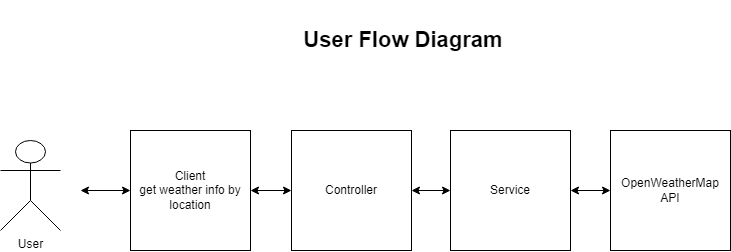

The diagram above was exported from draw.io. Its source (the exported page's mxGraphModel, read from the mxfile embedded in the PNG):
<mxGraphModel dx="825" dy="431" grid="1" gridSize="10" guides="1" tooltips="1" connect="1" arrows="1" fold="1" page="1" pageScale="1" pageWidth="827" pageHeight="1169" math="0" shadow="0">
  <root>
    <mxCell id="0" />
    <mxCell id="1" parent="0" />
    <mxCell id="5" value="User" style="shape=umlActor;verticalLabelPosition=bottom;verticalAlign=top;html=1;outlineConnect=0;" vertex="1" parent="1">
      <mxGeometry x="30" y="170" width="60" height="90" as="geometry" />
    </mxCell>
    <mxCell id="9" value="Client&lt;br&gt;get weather info by location" style="whiteSpace=wrap;html=1;aspect=fixed;" vertex="1" parent="1">
      <mxGeometry x="160" y="160" width="120" height="120" as="geometry" />
    </mxCell>
    <mxCell id="11" value="Controller" style="whiteSpace=wrap;html=1;aspect=fixed;" vertex="1" parent="1">
      <mxGeometry x="321" y="160" width="120" height="120" as="geometry" />
    </mxCell>
    <mxCell id="13" value="Service" style="whiteSpace=wrap;html=1;aspect=fixed;" vertex="1" parent="1">
      <mxGeometry x="480" y="160" width="120" height="120" as="geometry" />
    </mxCell>
    <mxCell id="16" value="OpenWeatherMap&lt;br&gt;API&lt;br&gt;" style="whiteSpace=wrap;html=1;aspect=fixed;" vertex="1" parent="1">
      <mxGeometry x="640" y="160" width="120" height="120" as="geometry" />
    </mxCell>
    <mxCell id="26" value="" style="endArrow=classic;startArrow=classic;html=1;rounded=0;entryX=0;entryY=0.5;entryDx=0;entryDy=0;exitX=1;exitY=0.5;exitDx=0;exitDy=0;" edge="1" parent="1" source="11" target="13">
      <mxGeometry width="50" height="50" relative="1" as="geometry">
        <mxPoint x="360" y="240" as="sourcePoint" />
        <mxPoint x="410" y="190" as="targetPoint" />
      </mxGeometry>
    </mxCell>
    <mxCell id="27" value="" style="endArrow=classic;startArrow=classic;html=1;rounded=0;entryX=0;entryY=0.5;entryDx=0;entryDy=0;exitX=1;exitY=0.5;exitDx=0;exitDy=0;" edge="1" parent="1" source="13" target="16">
      <mxGeometry width="50" height="50" relative="1" as="geometry">
        <mxPoint x="360" y="240" as="sourcePoint" />
        <mxPoint x="410" y="190" as="targetPoint" />
      </mxGeometry>
    </mxCell>
    <mxCell id="28" value="" style="endArrow=classic;startArrow=classic;html=1;rounded=0;" edge="1" parent="1">
      <mxGeometry width="50" height="50" relative="1" as="geometry">
        <mxPoint x="110" y="220" as="sourcePoint" />
        <mxPoint x="160" y="220" as="targetPoint" />
      </mxGeometry>
    </mxCell>
    <mxCell id="29" value="" style="endArrow=classic;startArrow=classic;html=1;rounded=0;exitX=1;exitY=0.5;exitDx=0;exitDy=0;entryX=0;entryY=0.5;entryDx=0;entryDy=0;" edge="1" parent="1" source="9" target="11">
      <mxGeometry width="50" height="50" relative="1" as="geometry">
        <mxPoint x="360" y="240" as="sourcePoint" />
        <mxPoint x="500" y="310" as="targetPoint" />
      </mxGeometry>
    </mxCell>
    <mxCell id="31" value="User Flow Diagram" style="text;html=1;strokeColor=none;fillColor=none;align=center;verticalAlign=middle;whiteSpace=wrap;rounded=0;fontStyle=1;fontSize=22;" vertex="1" parent="1">
      <mxGeometry x="320" y="30" width="226" height="80" as="geometry" />
    </mxCell>
  </root>
</mxGraphModel>